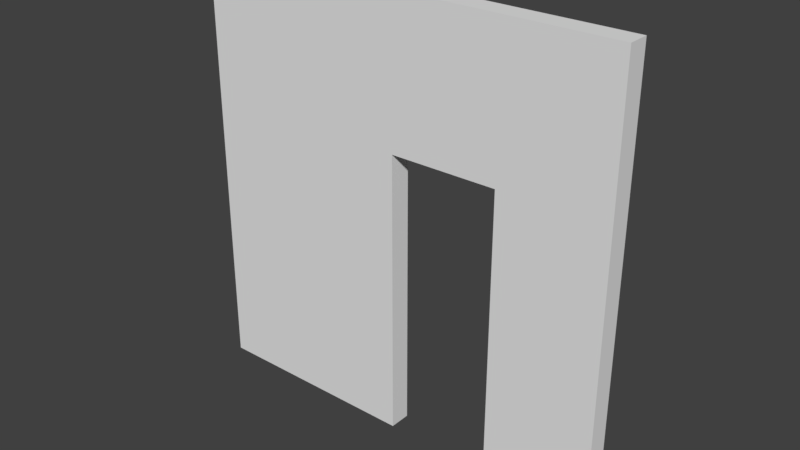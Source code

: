 # Source: Church_Front_Door_4x4x0.2.blend  (saved by Blender 2.78.0; exported with 4.5.12 LTS)
import bpy
from mathutils import Matrix  # noqa: F401  (used for matrix-valued properties, if any)

bpy.ops.wm.read_factory_settings(use_empty=True)
scene = bpy.context.scene
scene.name = 'Scene'

# ---- collections
col_collection_1 = bpy.data.collections.new('Collection 1'); scene.collection.children.link(col_collection_1)

# ---- world
world_world = bpy.data.worlds.new('World'); scene.world = world_world
world_world.color = (0.05088, 0.05088, 0.05088)
world_world.use_sun_shadow = False
world_world.sun_shadow_jitter_overblur = 0.0
world_world.cycles.sampling_method = 'MANUAL'

# ---- meshes
me_church_front_door_4x0_2x4 = bpy.data.meshes.new('Church Front Door 4x0.2x4')
me_church_front_door_4x0_2x4.from_pydata([(4.0, -0.125, -0.125), (3.0, -0.125, -0.125), (3.0, -0.125, 1.875), (2.0, -0.125, 1.875), (2.0, -0.125, -0.125), (2.384e-07, -0.125, -0.125), (3.576e-07, -0.125, 2.875), (4.0, -0.125, 2.875), (4.0, -0.375, -0.125), (3.0, -0.375, -0.125), (3.0, -0.375, 1.875), (2.0, -0.375, 1.875), (2.0, -0.375, -0.125), (2.384e-07, -0.375, -0.125), (3.576e-07, -0.375, 2.875), (4.0, -0.375, 2.875)], [], [(1, 2, 3, 4, 5, 6, 7, 0), (9, 8, 15, 14, 13, 12, 11, 10), (2, 1, 9, 10), (0, 7, 15, 8), (7, 6, 14, 15), (5, 4, 12, 13), (3, 2, 10, 11), (1, 0, 8, 9), (6, 5, 13, 14), (4, 3, 11, 12)])
me_church_front_door_4x0_2x4.use_remesh_preserve_volume = False
me_church_front_door_4x0_2x4.use_remesh_preserve_attributes = False
me_church_front_door_4x0_2x4.use_mirror_vertex_groups = False
me_church_front_door_4x0_2x4.update()

# ---- objects
ob_church_front_door_4x0_2x4 = bpy.data.objects.new('Church Front Door 4x0.2x4', me_church_front_door_4x0_2x4)

# ---- transforms, parenting, visibility, modifiers, constraints
ob_church_front_door_4x0_2x4.location = (0.0231, 0.2509, 0.1173)
ob_church_front_door_4x0_2x4.scale = (1.0, 0.8, 1.333)
ob_church_front_door_4x0_2x4.lineart.crease_threshold = 0.0

# ---- collection membership
col_collection_1.objects.link(ob_church_front_door_4x0_2x4)

# ---- scene / render settings (as saved in the file)
scene.frame_start = 1; scene.frame_end = 250; scene.frame_set(1)
scene.render.engine = 'BLENDER_EEVEE_NEXT'
scene.render.resolution_percentage = 50
scene.render.dither_intensity = 0.0
scene.cycles.use_denoising = False
scene.cycles.samples = 128
scene.cycles.sampling_pattern = 'TABULATED_SOBOL'
scene.cycles.light_sampling_threshold = 0.0
scene.cycles.use_adaptive_sampling = False
scene.cycles.use_light_tree = False
scene.cycles.blur_glossy = 0.0
scene.cycles.sample_clamp_indirect = 0.0
scene.view_settings.view_transform = 'Standard'
bpy.context.view_layer.update()

# ---- added for rendering (the .blend has no active camera and no usable light): camera, sun
cam_auto = bpy.data.cameras.new('AutoCamera')
cam_auto.lens = 50.0
cam_auto.sensor_width = 36.0
cam_auto.clip_end = 1000.0
ob_auto_camera = bpy.data.objects.new('AutoCamera', cam_auto)
scene.collection.objects.link(ob_auto_camera)
ob_auto_camera.location = (7.26023, -6.23369, 6.14035)
ob_auto_camera.rotation_euler = (1.09748, -7.21219e-08, 0.694738)
scene.camera = ob_auto_camera
light_auto_sun = bpy.data.lights.new('AutoSun', 'SUN')
light_auto_sun.energy = 3.0
light_auto_sun.angle = 0.0523599
ob_auto_sun = bpy.data.objects.new('AutoSun', light_auto_sun)
scene.collection.objects.link(ob_auto_sun)
ob_auto_sun.rotation_euler = (0.872665, 0.174533, 0.523599)
bpy.context.view_layer.update()
